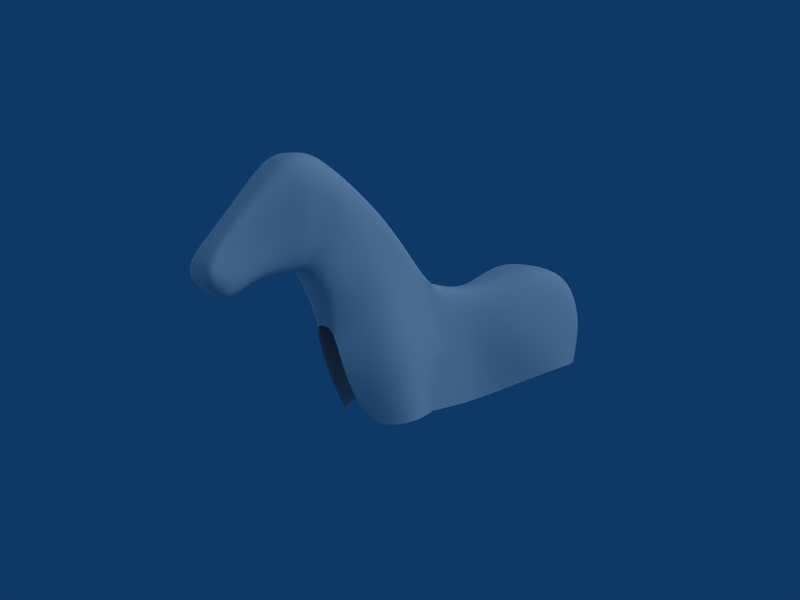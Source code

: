 # Source: cheval_playmobil_modeling2.blend  (saved by Blender 2.57.0; exported with 4.5.12 LTS)
import bpy
from mathutils import Matrix  # noqa: F401  (used for matrix-valued properties, if any)

bpy.ops.wm.read_factory_settings(use_empty=True)
scene = bpy.context.scene
scene.name = 'Scene'

# ---- collections
col_collection_1 = bpy.data.collections.new('Collection 1'); scene.collection.children.link(col_collection_1)
col_collection_2 = bpy.data.collections.new('Collection 2'); scene.collection.children.link(col_collection_2)
col_collection_3 = bpy.data.collections.new('Collection 3'); scene.collection.children.link(col_collection_3)
col_collection_3.hide_render = True
col_collection_3.hide_viewport = True

# ---- world
world_world = bpy.data.worlds.new('World'); scene.world = world_world
world_world.color = (0.05656, 0.2208, 0.4)
world_world.use_sun_shadow = False
world_world.sun_shadow_jitter_overblur = 0.0
world_world.cycles.sampling_method = 'MANUAL'
world_world.cycles.sample_map_resolution = 256

# ---- cameras
cam_camera = bpy.data.cameras.new('Camera')
cam_camera.clip_end = 100.0
cam_camera.lens = 35.0
cam_camera.dof.focus_distance = 0.0
cam_camera.dof.aperture_fstop = 128.0

# ---- lights
light_hemi_001 = bpy.data.lights.new('Hemi.001', 'SUN')
light_hemi_001.transmission_factor = 0.0
light_hemi_001.angle = 1.571
light_hemi_001.energy = 0.75
light_hemi_001.shadow_buffer_clip_start = 0.5
light_hemi_001.shadow_soft_size = 1.0
light_hemi_001.shadow_cascade_max_distance = 1000.0
light_hemi_001.cycles.use_multiple_importance_sampling = False
light_hemi = bpy.data.lights.new('Hemi', 'SUN')
light_hemi.transmission_factor = 0.0
light_hemi.angle = 1.571
light_hemi.energy = 0.5
light_hemi.shadow_buffer_clip_start = 0.5
light_hemi.shadow_soft_size = 1.0
light_hemi.shadow_cascade_max_distance = 1000.0
light_hemi.cycles.use_multiple_importance_sampling = False
light_spot = bpy.data.lights.new('Spot', 'SUN')
light_spot.transmission_factor = 0.0
light_spot.angle = 1.571
light_spot.energy = 1.0
light_spot.shadow_buffer_clip_start = 0.5
light_spot.shadow_soft_size = 1.0
light_spot.shadow_cascade_max_distance = 1000.0
light_spot.cycles.use_multiple_importance_sampling = False

# ---- meshes
me_plane_002 = bpy.data.meshes.new('Plane.002')
me_plane_002.from_pydata([(0.3828, -0.5654, 0.3449), (0.3042, -2.922, -0.3183), (0.0, -2.922, -0.3183), (0.6728, -1.997, 0.2662), (0.0, -0.5654, 0.3449), (0.0, -1.484, 1.659), (0.5681, -2.476, 1.141), (0.0, -3.175, 0.3837), (0.5893, -3.175, 0.3837), (0.3285, -1.484, 1.659), (0.3381, -3.182, 2.905), (0.4265, -3.423, 0.7909), (0.0, -3.423, 0.7909), (0.5781, -3.083, 1.934), (0.0, -3.182, 2.905), (0.0, -3.931, 2.872), (0.632, -3.672, 1.862), (0.0, -3.785, 0.7981), (0.5059, -3.785, 0.7981), (0.3696, -3.931, 2.872), (0.3503, -4.594, 2.085), (0.4714, -4.201, 0.7753), (0.0, -4.201, 0.7753), (0.4251, -4.201, 1.593), (0.0, -4.594, 2.085), (0.0, -5.204, 1.427), (0.3751, -4.758, 1.055), (0.0, -4.583, 0.6777), (0.3997, -4.583, 0.6777), (0.3519, -5.204, 1.427), (0.4072, -5.477, 1.056), (0.3267, -4.902, 0.4615), (0.0, -4.902, 0.4615), (0.4323, -5.082, 0.7622), (0.0, -5.477, 1.056), (0.0, -5.259, 0.5676), (0.0, -5.435, 0.7569), (0.3239, -5.259, 0.5676), (0.0, -5.116, 0.4774), (0.3306, -5.116, 0.4774), (0.3607, -5.435, 0.7569), (0.3539, -3.557, 2.889), (0.0, -3.557, 2.889), (0.4662, -3.604, 0.7945), (0.6051, -3.377, 1.898), (0.0, -3.604, 0.7945), (0.5019, -1.281, 0.3056), (0.4483, -1.98, 1.4), (0.5559, -3.133, 2.54), (0.607, -3.801, 2.487), (0.4128, -4.398, 1.839), (0.3635, -4.981, 1.241), (0.4198, -5.279, 0.9092), (0.3423, -5.347, 0.6623), (0.0, -5.347, 0.6623), (0.6358, -3.467, 2.514), (0.3182, 0.5763, 0.0135), (0.0, 0.5763, 0.0135), (0.0, 1.385, 0.1775), (0.4153, 1.385, 0.1775), (0.8281, 2.528, 0.5291), (0.0, 2.528, 0.5291), (0.0, 3.78, 0.1792), (0.7333, 3.78, 0.1792), (0.8439, 4.27, -0.9788), (1.019, 3.029, -0.7164), (1.003, 1.517, -0.9921), (0.3182, 0.7775, -1.215), (0.4994, -0.3554, -1.137), (0.4881, -0.5641, -2.345), (0.3843, 0.7513, -2.422), (0.863, 2.042, -2.039), (1.104, 3.053, -1.863), (0.6695, 4.122, -1.985), (0.0, 4.122, -1.985), (0.0, 4.27, -0.9788), (0.9694, -1.398, -0.9106), (0.8779, -2.163, -0.9166), (0.3042, -2.655, -1.318), (0.3042, -2.156, -2.251), (0.83, -1.897, -2.32), (1.058, -1.331, -2.193)], [], [(4, 0, 9, 5), (3, 1, 8, 6), (1, 2, 7, 8), (8, 7, 12, 11), (6, 8, 11, 13), (5, 9, 10, 14), (18, 17, 22, 21), (16, 18, 21, 23), (15, 19, 20, 24), (24, 20, 29, 25), (23, 21, 28, 26), (21, 22, 27, 28), (28, 27, 32, 31), (26, 28, 31, 33), (25, 29, 30, 34), (34, 30, 40, 36), (33, 31, 39, 37), (31, 32, 38, 39), (38, 35, 37, 39), (10, 41, 42, 14), (41, 19, 15, 42), (11, 43, 44, 13), (43, 18, 16, 44), (12, 45, 43, 11), (45, 17, 18, 43), (0, 46, 47, 9), (46, 3, 6, 47), (9, 47, 48, 10), (47, 6, 13, 48), (19, 49, 50, 20), (49, 16, 23, 50), (20, 50, 51, 29), (50, 23, 26, 51), (29, 51, 52, 30), (51, 26, 33, 52), (30, 52, 53, 40), (52, 33, 37, 53), (35, 54, 53, 37), (54, 36, 40, 53), (44, 55, 48, 13), (55, 41, 10, 48), (16, 49, 55, 44), (49, 19, 41, 55), (4, 0, 56, 57), (57, 56, 59, 58), (58, 59, 60, 61), (61, 60, 63, 62), (56, 0, 68, 67), (63, 60, 65, 64), (60, 59, 66, 65), (59, 56, 67, 66), (66, 67, 70, 71), (65, 66, 71, 72), (64, 65, 72, 73), (67, 68, 69, 70), (64, 73, 74, 75), (62, 63, 64, 75), (3, 46, 76, 77), (1, 3, 77, 78), (0, 68, 76, 46), (78, 77, 80, 79), (77, 76, 81, 80), (68, 69, 81, 76)])
me_plane_002.use_remesh_preserve_volume = False
me_plane_002.use_remesh_preserve_attributes = False
me_plane_002.use_mirror_vertex_groups = False
me_plane_002.update()
me_plane = bpy.data.meshes.new('Plane')
me_plane.from_pydata([(3.586, 4.217, 0.0), (3.586, -3.808, 0.0), (-4.439, -3.808, 0.0), (-4.439, 4.217, 0.0), (-4.439, 4.217, 23.4), (3.586, -3.808, 23.4), (3.586, 4.217, 23.4)], [], [(0, 3, 2, 1), (3, 0, 6, 4), (0, 1, 5, 6)])
me_plane.use_remesh_preserve_volume = False
me_plane.use_remesh_preserve_attributes = False
me_plane.use_mirror_vertex_groups = False
me_plane.update()

# ---- objects
ob_plane_001 = bpy.data.objects.new('Plane.001', me_plane_002)
ob_hemi_001 = bpy.data.objects.new('Hemi.001', light_hemi_001)
ob_hemi = bpy.data.objects.new('Hemi', light_hemi)
ob_spot = bpy.data.objects.new('Spot', light_spot)
ob_camera = bpy.data.objects.new('Camera', cam_camera)
ob_plane = bpy.data.objects.new('Plane', me_plane)

# ---- transforms, parenting, visibility, modifiers, constraints
ob_plane_001.location = (0.0, 0.0, 0.0)
ob_plane_001.lineart.crease_threshold = 0.0
_m = ob_plane_001.modifiers.new('Mirror', 'MIRROR')
_m.use_clip = True
_m = ob_plane_001.modifiers.new('Subsurf', 'SUBSURF')
_m.uv_smooth = 'PRESERVE_CORNERS'
_m.render_levels = 4
_m.show_only_control_edges = False
ob_hemi_001.location = (-11.09, -2.093, 0.0)
ob_hemi_001.rotation_euler = (-0.0, -1.658, 0.1865)
ob_hemi_001.lineart.crease_threshold = 0.0
ob_hemi.location = (-2.093, 11.09, 0.0)
ob_hemi.rotation_euler = (-1.658, -0.0, 0.1865)
ob_hemi.lineart.crease_threshold = 0.0
ob_spot.location = (11.1, 2.07, 11.82)
ob_spot.rotation_euler = (0.0, 0.8501, 0.1865)
ob_spot.lineart.crease_threshold = 0.0
ob_camera.location = (11.83, -11.17, 2.648)
ob_camera.rotation_euler = (1.401, -0.002895, -5.42)
ob_camera.lineart.crease_threshold = 0.0
ob_plane.location = (-0.4081, -0.8493, -6.411)
ob_plane.rotation_euler = (0.0, -0.0, 1.571)
ob_plane.scale = (6.0, 6.0, 1.0)
ob_plane.lineart.crease_threshold = 0.0

# ---- collection membership
col_collection_1.objects.link(ob_plane_001)
col_collection_2.objects.link(ob_hemi_001)
col_collection_2.objects.link(ob_hemi)
col_collection_2.objects.link(ob_spot)
col_collection_2.objects.link(ob_camera)
col_collection_3.objects.link(ob_plane)

# ---- scene / render settings (as saved in the file)
scene.camera = ob_camera
scene.frame_start = 1; scene.frame_end = 250; scene.frame_set(0)
scene.render.engine = 'BLENDER_EEVEE_NEXT'
scene.render.image_settings.file_format = 'JPEG'
scene.render.image_settings.color_mode = 'RGB'
scene.render.image_settings.compression = 90
scene.render.resolution_x = 800
scene.render.resolution_y = 600
scene.render.pixel_aspect_x = 100.0
scene.render.pixel_aspect_y = 100.0
scene.render.fps = 25
scene.render.dither_intensity = 0.0
scene.render.use_compositing = False
scene.render.use_sequencer = False
scene.render.bake_margin = 2
scene.render.bake_bias = 0.0
scene.render.use_stamp_time = False
scene.render.use_stamp_date = False
scene.render.use_stamp_frame = False
scene.render.use_stamp_camera = False
scene.render.use_stamp_scene = False
scene.render.use_stamp_filename = False
scene.render.use_stamp_render_time = False
scene.render.stamp_font_size = 0
scene.cycles.use_denoising = False
scene.cycles.samples = 10
scene.cycles.sampling_pattern = 'TABULATED_SOBOL'
scene.cycles.light_sampling_threshold = 0.0
scene.cycles.use_adaptive_sampling = False
scene.cycles.use_light_tree = False
scene.cycles.blur_glossy = 0.0
scene.cycles.volume_bounces = 1
scene.cycles.pixel_filter_type = 'GAUSSIAN'
scene.cycles.sample_clamp_indirect = 0.0
scene.view_settings.view_transform = 'Raw'
bpy.context.view_layer.update()
